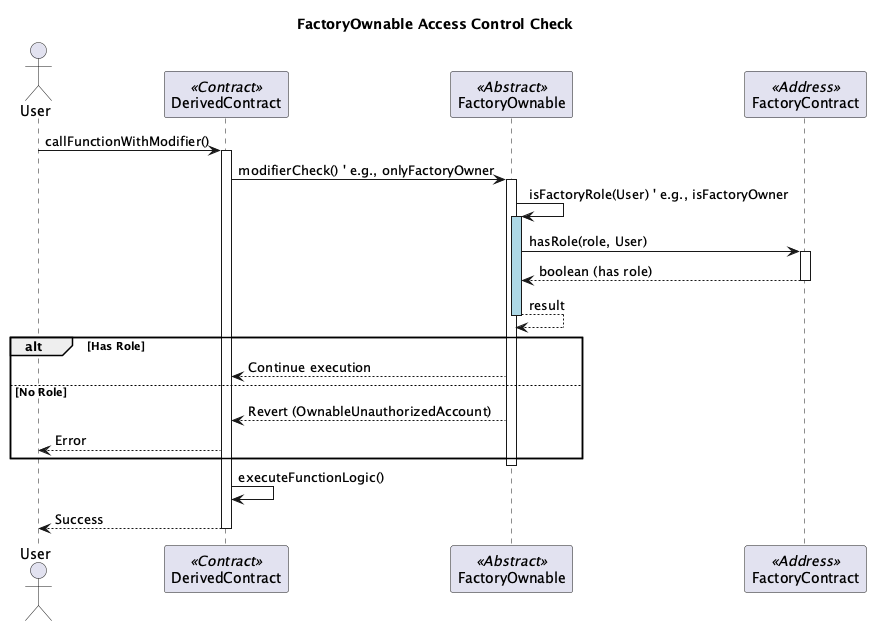

The diagram above was rendered by PlantUML. Its source (embedded in the PNG):
@startuml FactoryOwnable_Sequence
title FactoryOwnable Access Control Check

actor User
participant DerivedContract <<Contract>>
participant FactoryOwnable <<Abstract>>
participant FactoryContract <<Address>>

User -> DerivedContract: callFunctionWithModifier()
activate DerivedContract

DerivedContract -> FactoryOwnable: modifierCheck() ' e.g., onlyFactoryOwner
activate FactoryOwnable

FactoryOwnable -> FactoryOwnable: isFactoryRole(User) ' e.g., isFactoryOwner
activate FactoryOwnable #LightBlue

FactoryOwnable -> FactoryContract: hasRole(role, User)
activate FactoryContract

FactoryContract --> FactoryOwnable: boolean (has role)
deactivate FactoryContract

FactoryOwnable --> FactoryOwnable: result
deactivate FactoryOwnable #LightBlue

alt Has Role
  FactoryOwnable --> DerivedContract: Continue execution
else No Role
  FactoryOwnable --> DerivedContract: Revert (OwnableUnauthorizedAccount)
  DerivedContract --> User: Error
end

deactivate FactoryOwnable

DerivedContract -> DerivedContract: executeFunctionLogic()
DerivedContract --> User: Success

deactivate DerivedContract

@enduml